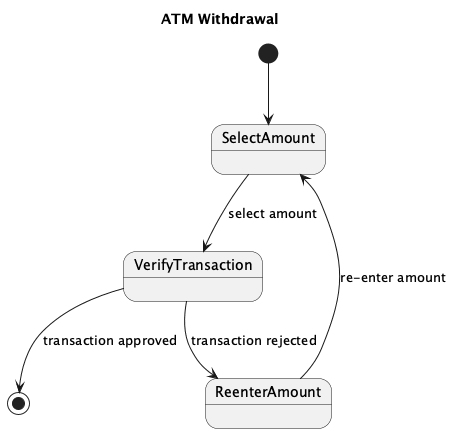

The diagram above was rendered by PlantUML. Its source (embedded in the PNG):
@startuml
title ATM Withdrawal

[*] --> SelectAmount

state SelectAmount
state VerifyTransaction
state ReenterAmount

SelectAmount --> VerifyTransaction : select amount

VerifyTransaction --> ReenterAmount : transaction rejected
VerifyTransaction --> [*] : transaction approved

ReenterAmount --> SelectAmount : re-enter amount

@enduml